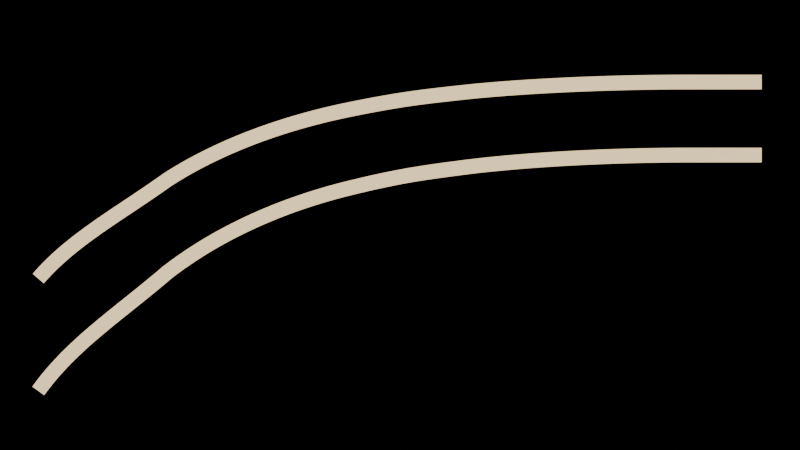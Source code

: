 # Source: logo-002-002.blend  (saved by Blender 5.2.44; exported with 4.5.12 LTS)
import bpy
from mathutils import Matrix  # noqa: F401  (used for matrix-valued properties, if any)

bpy.ops.wm.read_factory_settings(use_empty=True)
scene = bpy.context.scene
scene.name = 'Scene'

# ---- collections
col_collection = bpy.data.collections.new('Collection'); scene.collection.children.link(col_collection)

# ---- materials (node trees are filled in below, after node groups)
mat_orange_cream_soda_cream = bpy.data.materials.new('Orange Cream Soda Cream')
mat_orange_cream_soda_cream.diffuse_color = (1.0, 0.79, 0.48, 1.0)

# ---- material node trees
mat_orange_cream_soda_cream.use_nodes = True; mat_orange_cream_soda_cream.node_tree.nodes.clear()
_N = mat_orange_cream_soda_cream.node_tree.nodes; _L = mat_orange_cream_soda_cream.node_tree.links
n0 = _N.new('ShaderNodeOutputMaterial'); n0.name = 'Material Output'; n0.location = (0, 0)
n1 = _N.new('ShaderNodeEmission'); n1.name = 'Emission'; n1.location = (0, 0)
n1.inputs[0].default_value = (1.0, 0.79, 0.48, 1.0)
_L.new(n1.outputs[0], n0.inputs[0])
n0.is_active_output = True

# ---- world
world_world = bpy.data.worlds.new('World'); scene.world = world_world
world_world.use_nodes = True; world_world.node_tree.nodes.clear()
_N = world_world.node_tree.nodes; _L = world_world.node_tree.links
n0 = _N.new('ShaderNodeOutputWorld'); n0.name = 'World Output'; n0.location = (200, 100)
n1 = _N.new('ShaderNodeBackground'); n1.name = 'Background'; n1.location = (-200, 100)
n1.inputs[0].default_value = (0.0, 0.0, 0.0, 1.0)
n1.inputs[1].default_value = 0.0
_L.new(n1.outputs[0], n0.inputs[0])
n0.is_active_output = True
world_world.color = (0.05088, 0.05088, 0.05088)
world_world.sun_shadow_jitter_overblur = 0.0

# ---- cameras
cam_camera_001 = bpy.data.cameras.new('Camera.001')
cam_camera_001.type = 'ORTHO'
cam_camera_001.ortho_scale = 11.5

# ---- curves / text
cu_upper_logo_edge = bpy.data.curves.new('Upper Logo Edge', 'CURVE')
cu_upper_logo_edge.dimensions = '2D'
_sp = cu_upper_logo_edge.splines.new('BEZIER'); _sp.bezier_points.add(5)
_sp.bezier_points.foreach_set('co', [-5.2, -1.085, 0.0, -3.35, 0.3317, 0.0, -0.75, 1.34, 0.0, 1.05, 1.607, 0.0, 4.16, 1.74, 0.0, 5.2, 1.74, 0.0])
_sp.bezier_points.foreach_set('handle_left', [-5.55, -1.443, 0.0, -4.05, -0.1683, 0.0, -1.72, 1.14, 0.0, 0.35, 1.532, 0.0, 3.15, 1.74, 0.0, 4.8, 1.74, 0.0])
_sp.bezier_points.foreach_set('handle_right', [-4.72, -0.5267, 0.0, -2.63, 0.7983, 0.0, 0.02, 1.498, 0.0, 2.0, 1.698, 0.0, 4.52, 1.74, 0.0, 5.55, 1.74, 0.0])
_sp.resolution_u = 64
cu_upper_logo_edge.materials.append(mat_orange_cream_soda_cream)
cu_upper_logo_edge.bevel_resolution = 8
cu_upper_logo_edge.bevel_depth = 0.105
cu_upper_logo_edge.resolution_u = 64
cu_upper_logo_edge.render_resolution_u = 64
cu_upper_logo_edge.use_fill_caps = True
cu_lower_logo_baseline = bpy.data.curves.new('Lower Logo Baseline', 'CURVE')
cu_lower_logo_baseline.dimensions = '2D'
_sp = cu_lower_logo_baseline.splines.new('BEZIER'); _sp.bezier_points.add(5)
_sp.bezier_points.foreach_set('co', [-5.2, -1.65, 0.0, -3.35, 0.05, 0.0, -0.75, 1.26, 0.0, 1.05, 1.58, 0.0, 4.16, 1.74, 0.0, 5.2, 1.74, 0.0])
_sp.bezier_points.foreach_set('handle_left', [-5.55, -2.08, 0.0, -4.05, -0.55, 0.0, -1.72, 1.02, 0.0, 0.35, 1.49, 0.0, 3.15, 1.74, 0.0, 4.8, 1.74, 0.0])
_sp.bezier_points.foreach_set('handle_right', [-4.72, -0.98, 0.0, -2.63, 0.61, 0.0, 0.02, 1.45, 0.0, 2.0, 1.69, 0.0, 4.52, 1.74, 0.0, 5.55, 1.74, 0.0])
_sp.resolution_u = 64
cu_lower_logo_baseline.materials.append(mat_orange_cream_soda_cream)
cu_lower_logo_baseline.bevel_resolution = 8
cu_lower_logo_baseline.bevel_depth = 0.105
cu_lower_logo_baseline.resolution_u = 64
cu_lower_logo_baseline.render_resolution_u = 64
cu_lower_logo_baseline.use_fill_caps = True

# ---- objects
ob_upper_logo_edge = bpy.data.objects.new('Upper Logo Edge', cu_upper_logo_edge)
ob_lower_logo_baseline = bpy.data.objects.new('Lower Logo Baseline', cu_lower_logo_baseline)
ob_camera = bpy.data.objects.new('Camera', cam_camera_001)

# ---- transforms, parenting, visibility, modifiers, constraints
ob_upper_logo_edge.location = (0.0, 0.315, 0.0)
ob_lower_logo_baseline.location = (0.0, -0.735, 0.0)
ob_camera.location = (0.0, 0.0, 10.0)

# ---- collection membership
col_collection.objects.link(ob_upper_logo_edge)
col_collection.objects.link(ob_lower_logo_baseline)
col_collection.objects.link(ob_camera)

# ---- scene / render settings (as saved in the file)
scene.camera = ob_camera
scene.frame_start = 1; scene.frame_end = 250; scene.frame_set(1)
scene.render.engine = 'BLENDER_EEVEE_NEXT'
scene.render.resolution_x = 1200
scene.render.resolution_y = 675
scene.render.bake_bias = 0.0
scene.render.bake_samples = 0
scene.render.compositor_device = 'GPU'
scene.eevee.use_volume_custom_range = False
scene.eevee.fast_gi_thickness_near = 0.1
scene.eevee.fast_gi_thickness_far = 0.0
scene.eevee.ray_tracing_options.screen_trace_thickness = 0.1
scene.view_settings.look = 'AgX - Medium High Contrast'
bpy.context.view_layer.update()
